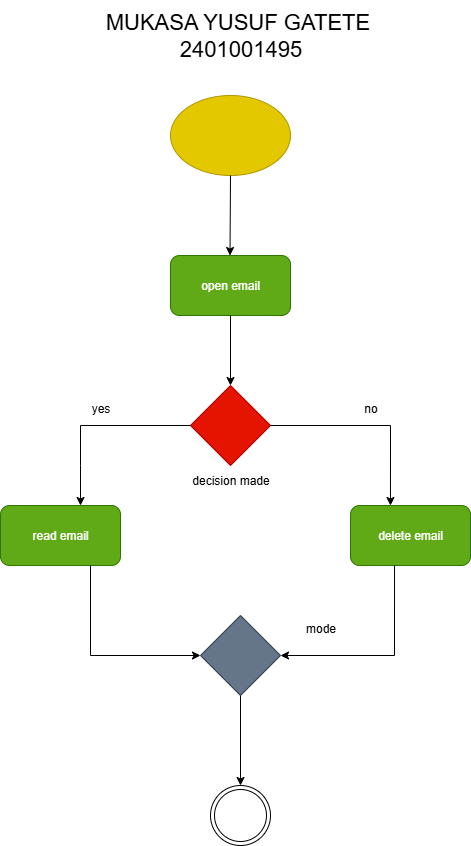

The diagram above was exported from draw.io. Its source (the exported page's mxGraphModel, read from the mxfile embedded in the PNG):
<mxGraphModel dx="1426" dy="1177" grid="1" gridSize="10" guides="1" tooltips="1" connect="1" arrows="1" fold="1" page="0" pageScale="1" pageWidth="850" pageHeight="1100" background="light-dark(#ffffff, #f4ebeb)" math="0" shadow="0">
  <root>
    <mxCell id="0" />
    <mxCell id="1" parent="0" />
    <mxCell id="NGO5rcrzIVgu-HmH8zD9-1" value="" style="ellipse;whiteSpace=wrap;html=1;fillColor=light-dark(#E3C800,#CADA3A);fontColor=#000000;strokeColor=#B09500;" vertex="1" parent="1">
      <mxGeometry x="340" y="10" width="120" height="80" as="geometry" />
    </mxCell>
    <mxCell id="NGO5rcrzIVgu-HmH8zD9-2" value="open email" style="rounded=1;whiteSpace=wrap;html=1;fillColor=#60a917;fontColor=#ffffff;strokeColor=#2D7600;" vertex="1" parent="1">
      <mxGeometry x="340" y="170" width="120" height="60" as="geometry" />
    </mxCell>
    <mxCell id="NGO5rcrzIVgu-HmH8zD9-3" value="" style="endArrow=classic;html=1;rounded=0;exitX=0.5;exitY=1;exitDx=0;exitDy=0;strokeColor=light-dark(#000000,#000000);" edge="1" parent="1" source="NGO5rcrzIVgu-HmH8zD9-1">
      <mxGeometry width="50" height="50" relative="1" as="geometry">
        <mxPoint x="400" y="110" as="sourcePoint" />
        <mxPoint x="399.5" y="170" as="targetPoint" />
      </mxGeometry>
    </mxCell>
    <mxCell id="NGO5rcrzIVgu-HmH8zD9-4" value="" style="rhombus;whiteSpace=wrap;html=1;fillColor=light-dark(#e51400, #d01b0b);fontColor=#ffffff;strokeColor=#B20000;" vertex="1" parent="1">
      <mxGeometry x="360" y="300" width="80" height="80" as="geometry" />
    </mxCell>
    <mxCell id="NGO5rcrzIVgu-HmH8zD9-5" value="read email" style="rounded=1;whiteSpace=wrap;html=1;fillColor=#60a917;fontColor=#ffffff;strokeColor=#2D7600;" vertex="1" parent="1">
      <mxGeometry x="170" y="420" width="120" height="60" as="geometry" />
    </mxCell>
    <mxCell id="NGO5rcrzIVgu-HmH8zD9-6" value="delete email" style="rounded=1;whiteSpace=wrap;html=1;fillColor=#60a917;fontColor=#ffffff;strokeColor=#2D7600;" vertex="1" parent="1">
      <mxGeometry x="520" y="420" width="120" height="60" as="geometry" />
    </mxCell>
    <mxCell id="NGO5rcrzIVgu-HmH8zD9-7" value="" style="rhombus;whiteSpace=wrap;html=1;fillColor=#647687;fontColor=#ffffff;strokeColor=#314354;" vertex="1" parent="1">
      <mxGeometry x="370" y="530" width="80" height="80" as="geometry" />
    </mxCell>
    <mxCell id="NGO5rcrzIVgu-HmH8zD9-9" value="" style="endArrow=classic;html=1;rounded=0;exitX=1;exitY=0.5;exitDx=0;exitDy=0;entryX=0.333;entryY=0;entryDx=0;entryDy=0;entryPerimeter=0;strokeColor=light-dark(#000000,#000000);" edge="1" parent="1" source="NGO5rcrzIVgu-HmH8zD9-4" target="NGO5rcrzIVgu-HmH8zD9-6">
      <mxGeometry width="50" height="50" relative="1" as="geometry">
        <mxPoint x="560" y="400" as="sourcePoint" />
        <mxPoint x="560" y="410" as="targetPoint" />
        <Array as="points">
          <mxPoint x="560" y="340" />
        </Array>
      </mxGeometry>
    </mxCell>
    <mxCell id="NGO5rcrzIVgu-HmH8zD9-10" value="" style="endArrow=classic;html=1;rounded=0;exitX=0;exitY=0.5;exitDx=0;exitDy=0;strokeColor=light-dark(#000000,#000000);" edge="1" parent="1" source="NGO5rcrzIVgu-HmH8zD9-4">
      <mxGeometry width="50" height="50" relative="1" as="geometry">
        <mxPoint x="350" y="340" as="sourcePoint" />
        <mxPoint x="250" y="420" as="targetPoint" />
        <Array as="points">
          <mxPoint x="250" y="340" />
          <mxPoint x="250" y="380" />
        </Array>
      </mxGeometry>
    </mxCell>
    <mxCell id="NGO5rcrzIVgu-HmH8zD9-11" value="" style="endArrow=classic;html=1;rounded=0;entryX=0;entryY=0.5;entryDx=0;entryDy=0;exitX=0.75;exitY=1;exitDx=0;exitDy=0;strokeColor=light-dark(#000000,#000000);" edge="1" parent="1" source="NGO5rcrzIVgu-HmH8zD9-5" target="NGO5rcrzIVgu-HmH8zD9-7">
      <mxGeometry width="50" height="50" relative="1" as="geometry">
        <mxPoint x="260" y="490" as="sourcePoint" />
        <mxPoint x="450" y="380" as="targetPoint" />
        <Array as="points">
          <mxPoint x="260" y="570" />
        </Array>
      </mxGeometry>
    </mxCell>
    <mxCell id="NGO5rcrzIVgu-HmH8zD9-12" value="" style="endArrow=classic;html=1;rounded=0;exitX=0.367;exitY=1;exitDx=0;exitDy=0;exitPerimeter=0;entryX=1;entryY=0.5;entryDx=0;entryDy=0;strokeColor=light-dark(#000000,#000000);" edge="1" parent="1" source="NGO5rcrzIVgu-HmH8zD9-6" target="NGO5rcrzIVgu-HmH8zD9-7">
      <mxGeometry width="50" height="50" relative="1" as="geometry">
        <mxPoint x="400" y="430" as="sourcePoint" />
        <mxPoint x="480" y="560" as="targetPoint" />
        <Array as="points">
          <mxPoint x="564" y="570" />
        </Array>
      </mxGeometry>
    </mxCell>
    <mxCell id="NGO5rcrzIVgu-HmH8zD9-13" value="" style="endArrow=classic;html=1;rounded=0;exitX=0.5;exitY=1;exitDx=0;exitDy=0;strokeColor=light-dark(#000000,#000000);" edge="1" parent="1" source="NGO5rcrzIVgu-HmH8zD9-7">
      <mxGeometry width="50" height="50" relative="1" as="geometry">
        <mxPoint x="400" y="430" as="sourcePoint" />
        <mxPoint x="410" y="700" as="targetPoint" />
      </mxGeometry>
    </mxCell>
    <mxCell id="NGO5rcrzIVgu-HmH8zD9-14" value="" style="endArrow=classic;html=1;rounded=0;exitX=0.5;exitY=1;exitDx=0;exitDy=0;entryX=0.5;entryY=0;entryDx=0;entryDy=0;strokeColor=light-dark(#000000,#000000);" edge="1" parent="1" source="NGO5rcrzIVgu-HmH8zD9-2" target="NGO5rcrzIVgu-HmH8zD9-4">
      <mxGeometry width="50" height="50" relative="1" as="geometry">
        <mxPoint x="400" y="430" as="sourcePoint" />
        <mxPoint x="450" y="380" as="targetPoint" />
      </mxGeometry>
    </mxCell>
    <mxCell id="NGO5rcrzIVgu-HmH8zD9-16" value="yes" style="text;html=1;align=center;verticalAlign=middle;resizable=0;points=[];autosize=1;fillColor=default;gradientColor=none;strokeColor=none;" vertex="1" parent="1">
      <mxGeometry x="250" y="308" width="40" height="30" as="geometry" />
    </mxCell>
    <mxCell id="NGO5rcrzIVgu-HmH8zD9-17" value="no" style="text;html=1;align=center;verticalAlign=middle;resizable=0;points=[];autosize=1;fillColor=default;" vertex="1" parent="1">
      <mxGeometry x="520" y="308" width="40" height="30" as="geometry" />
    </mxCell>
    <mxCell id="NGO5rcrzIVgu-HmH8zD9-18" value="&lt;font style=&quot;color: light-dark(rgb(0, 0, 0), rgb(1, 1, 1));&quot;&gt;decision made&lt;/font&gt;" style="text;html=1;align=center;verticalAlign=middle;resizable=0;points=[];autosize=1;strokeWidth=3;" vertex="1" parent="1">
      <mxGeometry x="350" y="380" width="100" height="30" as="geometry" />
    </mxCell>
    <mxCell id="NGO5rcrzIVgu-HmH8zD9-19" value="&lt;font style=&quot;color: light-dark(rgb(0, 0, 0), rgb(11, 11, 11));&quot;&gt;mode&lt;/font&gt;" style="text;html=1;align=center;verticalAlign=middle;resizable=0;points=[];autosize=1;" vertex="1" parent="1">
      <mxGeometry x="465" y="528" width="50" height="30" as="geometry" />
    </mxCell>
    <mxCell id="NGO5rcrzIVgu-HmH8zD9-20" value="" style="ellipse;shape=doubleEllipse;whiteSpace=wrap;html=1;aspect=fixed;" vertex="1" parent="1">
      <mxGeometry x="380" y="700" width="60" height="60" as="geometry" />
    </mxCell>
    <mxCell id="NGO5rcrzIVgu-HmH8zD9-21" value="&lt;font style=&quot;color: light-dark(rgb(0, 0, 0), rgb(17, 17, 17)); font-size: 22px;&quot;&gt;MUKASA YUSUF GATETE&amp;nbsp;&lt;/font&gt;&lt;div&gt;&lt;font style=&quot;color: light-dark(rgb(0, 0, 0), rgb(17, 17, 17)); font-size: 22px;&quot;&gt;2401001495&lt;/font&gt;&lt;/div&gt;" style="text;html=1;align=center;verticalAlign=middle;resizable=0;points=[];autosize=1;" vertex="1" parent="1">
      <mxGeometry x="265" y="-85" width="290" height="70" as="geometry" />
    </mxCell>
  </root>
</mxGraphModel>